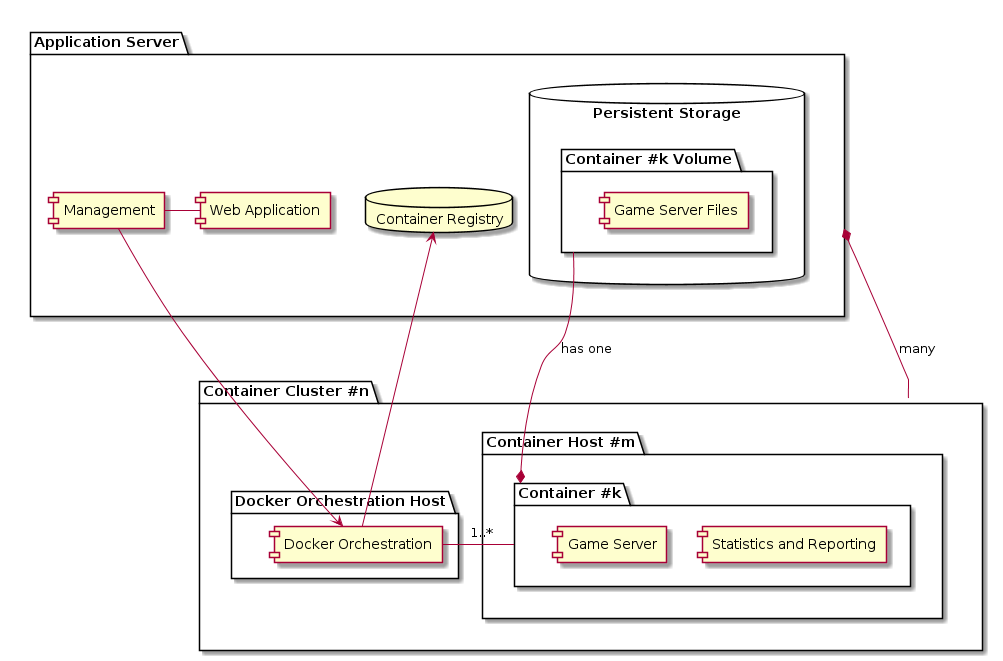

The diagram above was rendered by PlantUML. Its source (embedded in the PNG):
@startuml
package "Application Server" as ApplicationServer {
    [Web Application] as WebApp
    [Management] as Mgt
    WebApp - Mgt
    database "Container Registry" as ContainerRegistry
    database "Persistent Storage" as PersistentStorage {
        folder "Container #k Volume" as ContainerVolume {
            [Game Server Files]
        }
    }
}

package "Container Cluster #n" as ContainerCluster  {
    package "Docker Orchestration Host" {
        [Docker Orchestration] as OrchHost
    }

    package "Container Host #m" as ContainerHost {
        package "Container #k" as Container {
            [Statistics and Reporting] as StatsAnReport
            [Game Server] as GameServer
        }
    }

    OrchHost - Container : 1..*
}

Mgt --> OrchHost
OrchHost --> ContainerRegistry

Container *-- ContainerVolume : has one

ApplicationServer *-- ContainerCluster : many
@enduml